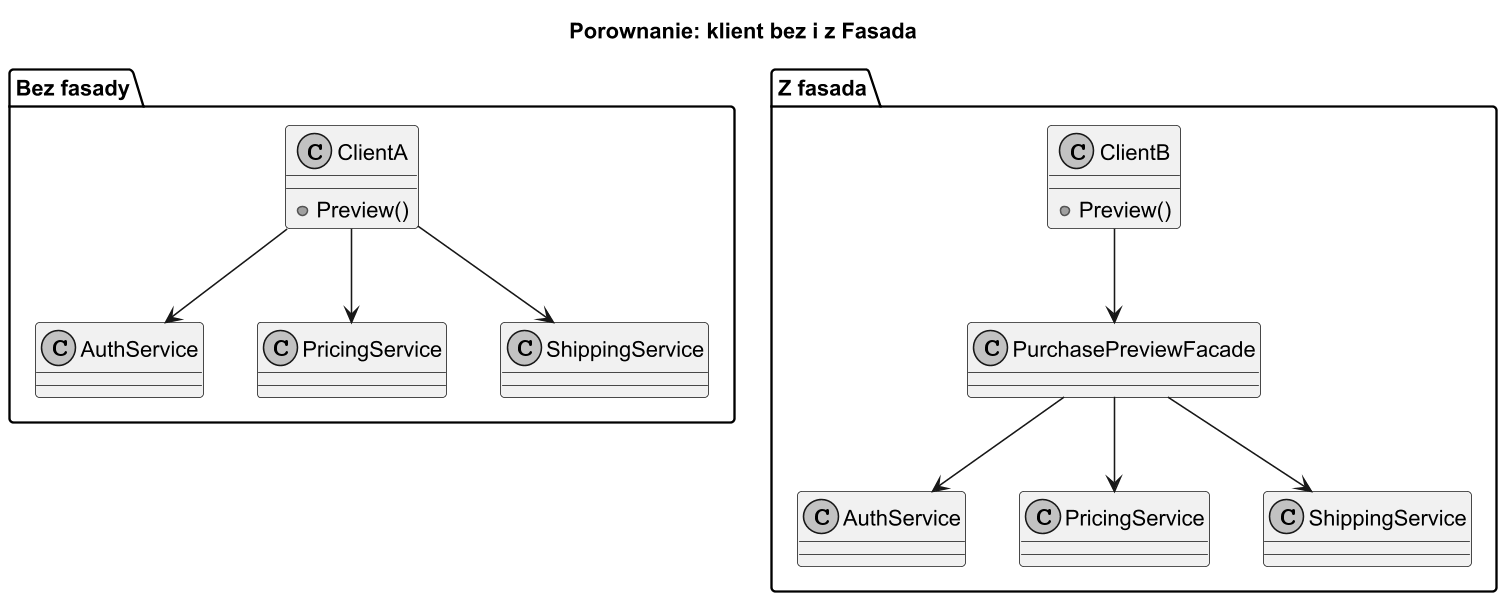

The diagram above was rendered by PlantUML. Its source (embedded in the PNG):
@startuml facade_compare
title Porownanie: klient bez i z Fasada

skinparam monochrome true
skinparam dpi 150

package "Bez fasady" {
  class ClientA {
    +Preview()
  }
  class AuthService
  class PricingService
  class ShippingService

  ClientA --> AuthService
  ClientA --> PricingService
  ClientA --> ShippingService
}

package "Z fasada" {
  class ClientB {
    +Preview()
  }
  class PurchasePreviewFacade
  class "AuthService" as AuthService2
  class "PricingService" as PricingService2
  class "ShippingService" as ShippingService2

  ClientB --> PurchasePreviewFacade
  PurchasePreviewFacade --> AuthService2
  PurchasePreviewFacade --> PricingService2
  PurchasePreviewFacade --> ShippingService2
}

@enduml